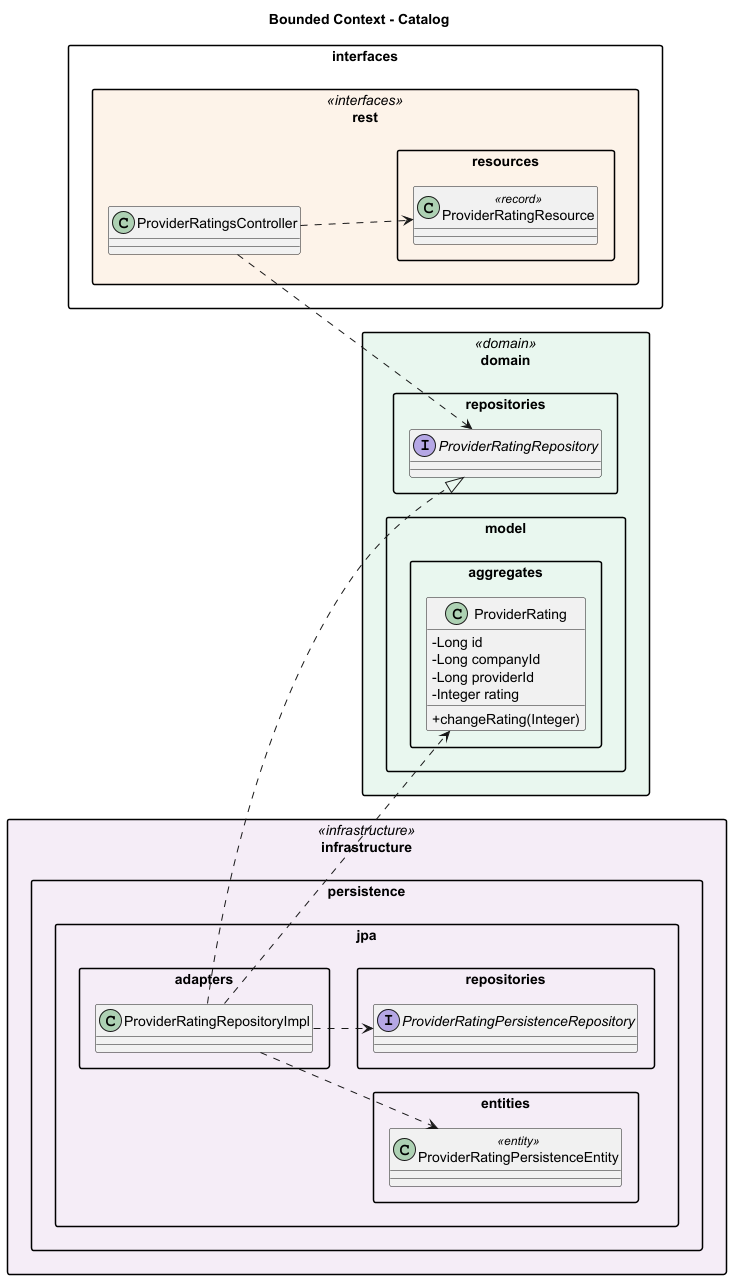

The diagram above was rendered by PlantUML. Its source (embedded in the PNG):
@startuml catalog
'==============================================================
' Bounded Context: Catalog
' Capas presentes: interfaces / domain / infrastructure
' (no tiene capa application: el controller usa el repositorio)
'==============================================================
title Bounded Context - Catalog

skinparam packageStyle rectangle
skinparam shadowing false
skinparam classAttributeIconSize 0
left to right direction

skinparam package {
  BackgroundColor<<interfaces>>     #FDF2E9
  BackgroundColor<<domain>>         #E9F7EF
  BackgroundColor<<infrastructure>> #F4ECF7
}

' =========================== INTERFACES ===========================
package "interfaces.rest" <<interfaces>> {
  class ProviderRatingsController
  package "resources" {
    class ProviderRatingResource <<record>>
  }
}

' =========================== DOMAIN ===========================
package "domain" <<domain>> {
  package "model.aggregates" {
    class ProviderRating {
      - Long id
      - Long companyId
      - Long providerId
      - Integer rating
      + changeRating(Integer)
    }
  }
  package "repositories" {
    interface ProviderRatingRepository
  }
}

' =========================== INFRASTRUCTURE ===========================
package "infrastructure" <<infrastructure>> {
  package "persistence.jpa.adapters" {
    class ProviderRatingRepositoryImpl
  }
  package "persistence.jpa.entities" {
    class ProviderRatingPersistenceEntity <<entity>>
  }
  package "persistence.jpa.repositories" {
    interface ProviderRatingPersistenceRepository
  }
}

' =========================== RELACIONES ===========================
ProviderRatingsController ..> ProviderRatingRepository
ProviderRatingsController ..> ProviderRatingResource

ProviderRatingRepositoryImpl ..|> ProviderRatingRepository
ProviderRatingRepositoryImpl ..> ProviderRatingPersistenceRepository
ProviderRatingRepositoryImpl ..> ProviderRatingPersistenceEntity
ProviderRatingRepositoryImpl ..> ProviderRating
@enduml